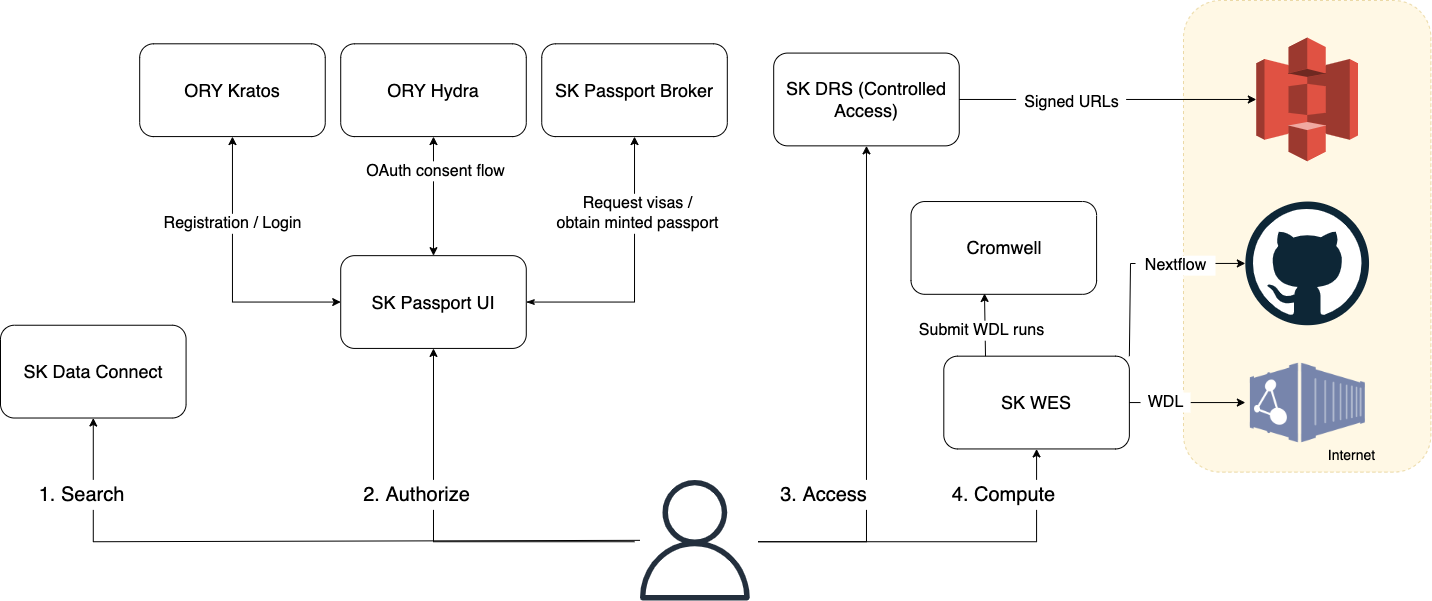

The diagram above was exported from draw.io. Its source (the exported page's mxGraphModel, read from the mxfile embedded in the PNG):
<mxGraphModel dx="1665" dy="683" grid="1" gridSize="10" guides="1" tooltips="1" connect="1" arrows="1" fold="1" page="1" pageScale="1" pageWidth="850" pageHeight="1100" math="0" shadow="0">
  <root>
    <mxCell id="0" />
    <mxCell id="1" parent="0" />
    <mxCell id="JYwlAG9l2QcL__t_Z_RH-4" value="" style="rounded=1;whiteSpace=wrap;html=1;rotation=90;dashed=1;fillColor=#fff2cc;strokeColor=#d6b656;opacity=50;" parent="1" vertex="1">
      <mxGeometry x="1360.8745135135134" y="142.11340206185565" width="471.64870270270274" height="247.42268041237116" as="geometry" />
    </mxCell>
    <mxCell id="JYwlAG9l2QcL__t_Z_RH-1" value="&lt;font style=&quot;font-size: 18px&quot;&gt;SK DRS (Controlled Access)&lt;/font&gt;" style="rounded=1;whiteSpace=wrap;html=1;" parent="1" vertex="1">
      <mxGeometry x="1063.1945945945945" y="82.57731958762886" width="185.5667027027027" height="92.78350515463917" as="geometry" />
    </mxCell>
    <mxCell id="JYwlAG9l2QcL__t_Z_RH-3" value="" style="outlineConnect=0;dashed=0;verticalLabelPosition=bottom;verticalAlign=top;align=center;html=1;shape=mxgraph.aws3.s3;fillColor=#E05243;gradientColor=none;" parent="1" vertex="1">
      <mxGeometry x="1545.8071966486484" y="67.11340206185567" width="101.76787254054054" height="123.71134020618558" as="geometry" />
    </mxCell>
    <mxCell id="JYwlAG9l2QcL__t_Z_RH-6" value="&lt;font style=&quot;font-size: 18px&quot;&gt;SK Passport UI&lt;/font&gt;" style="rounded=1;whiteSpace=wrap;html=1;" parent="1" vertex="1">
      <mxGeometry x="630.2056216216216" y="285.1546391752577" width="185.5667027027027" height="92.78350515463917" as="geometry" />
    </mxCell>
    <mxCell id="JYwlAG9l2QcL__t_Z_RH-7" value="&lt;font style=&quot;font-size: 18px&quot;&gt;SK Passport Broker&lt;/font&gt;" style="rounded=1;whiteSpace=wrap;html=1;" parent="1" vertex="1">
      <mxGeometry x="831.2362162162162" y="73.29896907216495" width="185.5667027027027" height="92.78350515463917" as="geometry" />
    </mxCell>
    <mxCell id="JYwlAG9l2QcL__t_Z_RH-8" value="&lt;font style=&quot;font-size: 18px&quot;&gt;ORY Kratos&lt;/font&gt;" style="rounded=1;whiteSpace=wrap;html=1;" parent="1" vertex="1">
      <mxGeometry x="429.175027027027" y="73.29896907216495" width="185.5667027027027" height="92.78350515463917" as="geometry" />
    </mxCell>
    <mxCell id="JYwlAG9l2QcL__t_Z_RH-9" value="&lt;font style=&quot;font-size: 18px&quot;&gt;ORY Hydra&lt;/font&gt;" style="rounded=1;whiteSpace=wrap;html=1;" parent="1" vertex="1">
      <mxGeometry x="630.2056216216216" y="73.29896907216495" width="185.5667027027027" height="92.78350515463917" as="geometry" />
    </mxCell>
    <mxCell id="JYwlAG9l2QcL__t_Z_RH-12" value="" style="endArrow=classic;html=1;rounded=0;entryX=0.5;entryY=1;entryDx=0;entryDy=0;exitX=0;exitY=0.5;exitDx=0;exitDy=0;endFill=1;startArrow=classic;startFill=1;" parent="1" source="JYwlAG9l2QcL__t_Z_RH-6" target="JYwlAG9l2QcL__t_Z_RH-8" edge="1">
      <mxGeometry width="50" height="50" relative="1" as="geometry">
        <mxPoint x="367.3194594594595" y="486.18556701030934" as="sourcePoint" />
        <mxPoint x="444.63891891891893" y="408.86597938144337" as="targetPoint" />
        <Array as="points">
          <mxPoint x="521.9583783783784" y="331.54639175257734" />
        </Array>
      </mxGeometry>
    </mxCell>
    <mxCell id="JYwlAG9l2QcL__t_Z_RH-13" value="" style="endArrow=classic;html=1;rounded=0;entryX=0.5;entryY=1;entryDx=0;entryDy=0;exitX=0.5;exitY=0;exitDx=0;exitDy=0;startArrow=classic;startFill=1;" parent="1" source="JYwlAG9l2QcL__t_Z_RH-6" target="JYwlAG9l2QcL__t_Z_RH-9" edge="1">
      <mxGeometry width="50" height="50" relative="1" as="geometry">
        <mxPoint x="661.1334054054055" y="501.64948453608247" as="sourcePoint" />
        <mxPoint x="738.4528648648649" y="424.3298969072165" as="targetPoint" />
      </mxGeometry>
    </mxCell>
    <mxCell id="JYwlAG9l2QcL__t_Z_RH-14" value="" style="endArrow=classic;html=1;rounded=0;entryX=0.5;entryY=1;entryDx=0;entryDy=0;exitX=1;exitY=0.5;exitDx=0;exitDy=0;startArrow=classicThin;startFill=1;" parent="1" source="JYwlAG9l2QcL__t_Z_RH-6" target="JYwlAG9l2QcL__t_Z_RH-7" edge="1">
      <mxGeometry width="50" height="50" relative="1" as="geometry">
        <mxPoint x="924.0195675675675" y="347.0103092783505" as="sourcePoint" />
        <mxPoint x="1001.339027027027" y="269.69072164948454" as="targetPoint" />
        <Array as="points">
          <mxPoint x="924.0195675675675" y="331.54639175257734" />
        </Array>
      </mxGeometry>
    </mxCell>
    <mxCell id="JYwlAG9l2QcL__t_Z_RH-15" value="&lt;font style=&quot;font-size: 16px&quot;&gt;Registration / Login&lt;/font&gt;" style="text;html=1;resizable=0;autosize=1;align=center;verticalAlign=middle;points=[];fillColor=default;strokeColor=none;rounded=0;" parent="1" vertex="1">
      <mxGeometry x="446.9611351351351" y="243.30288659793817" width="150" height="20" as="geometry" />
    </mxCell>
    <mxCell id="JYwlAG9l2QcL__t_Z_RH-16" value="&lt;font style=&quot;font-size: 16px&quot;&gt;OAuth consent flow&lt;/font&gt;" style="text;html=1;resizable=0;autosize=1;align=center;verticalAlign=middle;points=[];fillColor=default;strokeColor=none;rounded=0;" parent="1" vertex="1">
      <mxGeometry x="650.3117297297298" y="190.82474226804123" width="150" height="20" as="geometry" />
    </mxCell>
    <mxCell id="JYwlAG9l2QcL__t_Z_RH-17" value="&lt;font style=&quot;font-size: 16px&quot;&gt;Request visas /&lt;br&gt;obtain minted passport&lt;/font&gt;" style="text;html=1;resizable=0;autosize=1;align=center;verticalAlign=middle;points=[];fillColor=default;strokeColor=none;rounded=0;" parent="1" vertex="1">
      <mxGeometry x="836.7984324324325" y="223.29896907216497" width="180" height="40" as="geometry" />
    </mxCell>
    <mxCell id="JYwlAG9l2QcL__t_Z_RH-18" value="" style="dashed=0;outlineConnect=0;html=1;align=center;labelPosition=center;verticalLabelPosition=bottom;verticalAlign=top;shape=mxgraph.weblogos.github;fillColor=default;" parent="1" vertex="1">
      <mxGeometry x="1534.8432972972973" y="231.03092783505156" width="123.71113513513514" height="123.71134020618558" as="geometry" />
    </mxCell>
    <mxCell id="JYwlAG9l2QcL__t_Z_RH-19" value="" style="shape=image;verticalLabelPosition=bottom;labelBackgroundColor=default;verticalAlign=top;aspect=fixed;imageAspect=0;image=https://gui.dockstore.org/2.9-3c3fea0/assets/images/dockstore/dockstore.png;" parent="1" vertex="1">
      <mxGeometry x="1534.8432972972973" y="370.2061855670103" width="123.71105191809123" height="123.71105191809123" as="geometry" />
    </mxCell>
    <mxCell id="JYwlAG9l2QcL__t_Z_RH-20" value="&lt;font style=&quot;font-size: 18px&quot;&gt;SK WES&lt;/font&gt;" style="rounded=1;whiteSpace=wrap;html=1;" parent="1" vertex="1">
      <mxGeometry x="1233.2974054054055" y="385.6701030927835" width="185.5667027027027" height="92.78350515463917" as="geometry" />
    </mxCell>
    <mxCell id="JYwlAG9l2QcL__t_Z_RH-21" value="&lt;font style=&quot;font-size: 18px&quot;&gt;SK Data Connect&lt;/font&gt;" style="rounded=1;whiteSpace=wrap;html=1;" parent="1" vertex="1">
      <mxGeometry x="290" y="354.74226804123714" width="185.5667027027027" height="92.78350515463917" as="geometry" />
    </mxCell>
    <mxCell id="JYwlAG9l2QcL__t_Z_RH-22" value="" style="sketch=0;outlineConnect=0;fontColor=#232F3E;gradientColor=none;fillColor=#232F3D;strokeColor=none;dashed=0;verticalLabelPosition=bottom;verticalAlign=top;align=center;html=1;fontSize=12;fontStyle=0;aspect=fixed;pointerEvents=1;shape=mxgraph.aws4.user;" parent="1" vertex="1">
      <mxGeometry x="924.0195675675675" y="509.3814432989691" width="120.61827562013893" height="120.61827562013893" as="geometry" />
    </mxCell>
    <mxCell id="JYwlAG9l2QcL__t_Z_RH-24" value="" style="endArrow=classic;html=1;rounded=0;entryX=0.5;entryY=1;entryDx=0;entryDy=0;" parent="1" source="JYwlAG9l2QcL__t_Z_RH-22" target="JYwlAG9l2QcL__t_Z_RH-21" edge="1">
      <mxGeometry width="50" height="50" relative="1" as="geometry">
        <mxPoint x="599.2778378378379" y="633.0927835051547" as="sourcePoint" />
        <mxPoint x="676.5972972972972" y="555.7731958762887" as="targetPoint" />
        <Array as="points">
          <mxPoint x="382.78335135135137" y="571.2371134020618" />
        </Array>
      </mxGeometry>
    </mxCell>
    <mxCell id="JYwlAG9l2QcL__t_Z_RH-26" value="" style="endArrow=classic;startArrow=none;html=1;rounded=0;entryX=0;entryY=0.5;entryDx=0;entryDy=0;entryPerimeter=0;exitX=1;exitY=0.5;exitDx=0;exitDy=0;startFill=0;" parent="1" source="JYwlAG9l2QcL__t_Z_RH-1" target="JYwlAG9l2QcL__t_Z_RH-3" edge="1">
      <mxGeometry width="50" height="50" relative="1" as="geometry">
        <mxPoint x="1372.4724324324325" y="-257.62886597938143" as="sourcePoint" />
        <mxPoint x="1449.7918918918917" y="-334.9484536082474" as="targetPoint" />
      </mxGeometry>
    </mxCell>
    <mxCell id="JYwlAG9l2QcL__t_Z_RH-31" value="&lt;font style=&quot;font-size: 16px&quot;&gt;Signed URLs&lt;/font&gt;" style="text;html=1;resizable=0;autosize=1;align=center;verticalAlign=middle;points=[];fillColor=default;strokeColor=none;rounded=0;" parent="1" vertex="1">
      <mxGeometry x="1305.616864864865" y="122.11515463917526" width="110" height="20" as="geometry" />
    </mxCell>
    <mxCell id="JYwlAG9l2QcL__t_Z_RH-36" value="" style="endArrow=classic;html=1;rounded=0;exitX=1;exitY=0.5;exitDx=0;exitDy=0;entryX=0;entryY=0.5;entryDx=0;entryDy=0;startArrow=none;" parent="1" source="JYwlAG9l2QcL__t_Z_RH-35" target="JYwlAG9l2QcL__t_Z_RH-19" edge="1">
      <mxGeometry width="50" height="50" relative="1" as="geometry">
        <mxPoint x="1411.132162162162" y="566.5979381443299" as="sourcePoint" />
        <mxPoint x="1488.4516216216216" y="489.27835051546396" as="targetPoint" />
      </mxGeometry>
    </mxCell>
    <mxCell id="JYwlAG9l2QcL__t_Z_RH-35" value="&lt;font style=&quot;font-size: 16px&quot;&gt;WDL&lt;/font&gt;" style="text;html=1;resizable=0;autosize=1;align=center;verticalAlign=middle;points=[];fillColor=default;strokeColor=none;rounded=0;" parent="1" vertex="1">
      <mxGeometry x="1429.9960540540542" y="422.0579381443299" width="50" height="20" as="geometry" />
    </mxCell>
    <mxCell id="JYwlAG9l2QcL__t_Z_RH-37" value="" style="endArrow=none;html=1;rounded=0;exitX=1;exitY=0.5;exitDx=0;exitDy=0;entryX=0;entryY=0.5;entryDx=0;entryDy=0;" parent="1" source="JYwlAG9l2QcL__t_Z_RH-20" target="JYwlAG9l2QcL__t_Z_RH-35" edge="1">
      <mxGeometry width="50" height="50" relative="1" as="geometry">
        <mxPoint x="1418.864108108108" y="432.0618556701031" as="sourcePoint" />
        <mxPoint x="1534.8432972972973" y="432.0618556701031" as="targetPoint" />
      </mxGeometry>
    </mxCell>
    <mxCell id="JYwlAG9l2QcL__t_Z_RH-38" value="1. Search" style="text;html=1;resizable=0;autosize=1;align=center;verticalAlign=middle;points=[];fillColor=default;strokeColor=none;rounded=0;fontSize=20;" parent="1" vertex="1">
      <mxGeometry x="320.9277837837838" y="509.3814432989691" width="100" height="30" as="geometry" />
    </mxCell>
    <mxCell id="JYwlAG9l2QcL__t_Z_RH-39" value="" style="endArrow=classic;html=1;rounded=0;fontSize=20;entryX=0.5;entryY=1;entryDx=0;entryDy=0;" parent="1" target="JYwlAG9l2QcL__t_Z_RH-6" edge="1">
      <mxGeometry width="50" height="50" relative="1" as="geometry">
        <mxPoint x="924.0195675675675" y="571.2371134020618" as="sourcePoint" />
        <mxPoint x="707.525081081081" y="447.52577319587635" as="targetPoint" />
        <Array as="points">
          <mxPoint x="722.988972972973" y="571.2371134020618" />
        </Array>
      </mxGeometry>
    </mxCell>
    <mxCell id="JYwlAG9l2QcL__t_Z_RH-40" value="2. Authorize" style="text;html=1;resizable=0;autosize=1;align=center;verticalAlign=middle;points=[];fillColor=default;strokeColor=none;rounded=0;fontSize=20;" parent="1" vertex="1">
      <mxGeometry x="645.6695135135135" y="509.3814432989691" width="120" height="30" as="geometry" />
    </mxCell>
    <mxCell id="JYwlAG9l2QcL__t_Z_RH-41" value="" style="endArrow=classic;html=1;rounded=0;fontSize=20;entryX=0.5;entryY=1;entryDx=0;entryDy=0;" parent="1" target="JYwlAG9l2QcL__t_Z_RH-1" edge="1">
      <mxGeometry width="50" height="50" relative="1" as="geometry">
        <mxPoint x="1047.7307027027027" y="571.2371134020618" as="sourcePoint" />
        <mxPoint x="1140.5140540540542" y="323.8144329896907" as="targetPoint" />
        <Array as="points">
          <mxPoint x="1155.977945945946" y="571.2371134020618" />
        </Array>
      </mxGeometry>
    </mxCell>
    <mxCell id="JYwlAG9l2QcL__t_Z_RH-42" value="3. Access" style="text;html=1;resizable=0;autosize=1;align=center;verticalAlign=middle;points=[];fillColor=default;strokeColor=none;rounded=0;fontSize=20;" parent="1" vertex="1">
      <mxGeometry x="1063.1945945945945" y="509.3814432989691" width="100" height="30" as="geometry" />
    </mxCell>
    <mxCell id="JYwlAG9l2QcL__t_Z_RH-43" value="" style="endArrow=classic;html=1;rounded=0;fontSize=20;entryX=0.5;entryY=1;entryDx=0;entryDy=0;" parent="1" target="JYwlAG9l2QcL__t_Z_RH-20" edge="1">
      <mxGeometry width="50" height="50" relative="1" as="geometry">
        <mxPoint x="1047.7307027027027" y="571.2371134020618" as="sourcePoint" />
        <mxPoint x="1387.9363243243245" y="648.5567010309278" as="targetPoint" />
        <Array as="points">
          <mxPoint x="1326.0807567567567" y="571.2371134020618" />
        </Array>
      </mxGeometry>
    </mxCell>
    <mxCell id="JYwlAG9l2QcL__t_Z_RH-44" value="4. Compute" style="text;html=1;resizable=0;autosize=1;align=center;verticalAlign=middle;points=[];fillColor=default;strokeColor=none;rounded=0;fontSize=20;" parent="1" vertex="1">
      <mxGeometry x="1233.2974054054055" y="509.3814432989691" width="120" height="30" as="geometry" />
    </mxCell>
    <mxCell id="JYwlAG9l2QcL__t_Z_RH-46" value="&lt;font style=&quot;font-size: 14px&quot;&gt;Internet&lt;/font&gt;" style="text;html=1;resizable=0;autosize=1;align=center;verticalAlign=middle;points=[];fillColor=none;strokeColor=none;rounded=0;" parent="1" vertex="1">
      <mxGeometry x="1610.6163675675675" y="475.36082474226805" width="60" height="20" as="geometry" />
    </mxCell>
    <mxCell id="V7asUujiNtv_xRqKmtMk-1" value="&lt;font style=&quot;font-size: 18px&quot;&gt;Cromwell&lt;/font&gt;" style="rounded=1;whiteSpace=wrap;html=1;" vertex="1" parent="1">
      <mxGeometry x="1200.5174054054055" y="231.03010309278352" width="185.5667027027027" height="92.78350515463917" as="geometry" />
    </mxCell>
    <mxCell id="V7asUujiNtv_xRqKmtMk-3" value="" style="endArrow=classic;html=1;rounded=0;exitX=1;exitY=0;exitDx=0;exitDy=0;" edge="1" parent="1" source="JYwlAG9l2QcL__t_Z_RH-20" target="JYwlAG9l2QcL__t_Z_RH-18">
      <mxGeometry width="50" height="50" relative="1" as="geometry">
        <mxPoint x="1350" y="380" as="sourcePoint" />
        <mxPoint x="1400" y="330" as="targetPoint" />
        <Array as="points">
          <mxPoint x="1420" y="293" />
        </Array>
      </mxGeometry>
    </mxCell>
    <mxCell id="V7asUujiNtv_xRqKmtMk-5" value="" style="endArrow=classic;html=1;rounded=0;entryX=0.396;entryY=0.991;entryDx=0;entryDy=0;entryPerimeter=0;" edge="1" parent="1" target="V7asUujiNtv_xRqKmtMk-1">
      <mxGeometry width="50" height="50" relative="1" as="geometry">
        <mxPoint x="1275" y="385.67" as="sourcePoint" />
        <mxPoint x="1325" y="335.67" as="targetPoint" />
      </mxGeometry>
    </mxCell>
    <mxCell id="V7asUujiNtv_xRqKmtMk-4" value="&lt;font style=&quot;font-size: 16px&quot;&gt;Submit WDL runs&lt;br&gt;&lt;/font&gt;" style="text;html=1;resizable=0;autosize=1;align=center;verticalAlign=middle;points=[];fillColor=default;strokeColor=none;rounded=0;" vertex="1" parent="1">
      <mxGeometry x="1200.5184324324325" y="350.2089690721649" width="140" height="20" as="geometry" />
    </mxCell>
    <mxCell id="V7asUujiNtv_xRqKmtMk-7" value="&lt;font style=&quot;font-size: 16px&quot;&gt;Nextflow&lt;/font&gt;" style="text;html=1;resizable=0;autosize=1;align=center;verticalAlign=middle;points=[];fillColor=default;strokeColor=none;rounded=0;" vertex="1" parent="1">
      <mxGeometry x="1424.9960540540542" y="285.15793814432993" width="80" height="20" as="geometry" />
    </mxCell>
  </root>
</mxGraphModel>